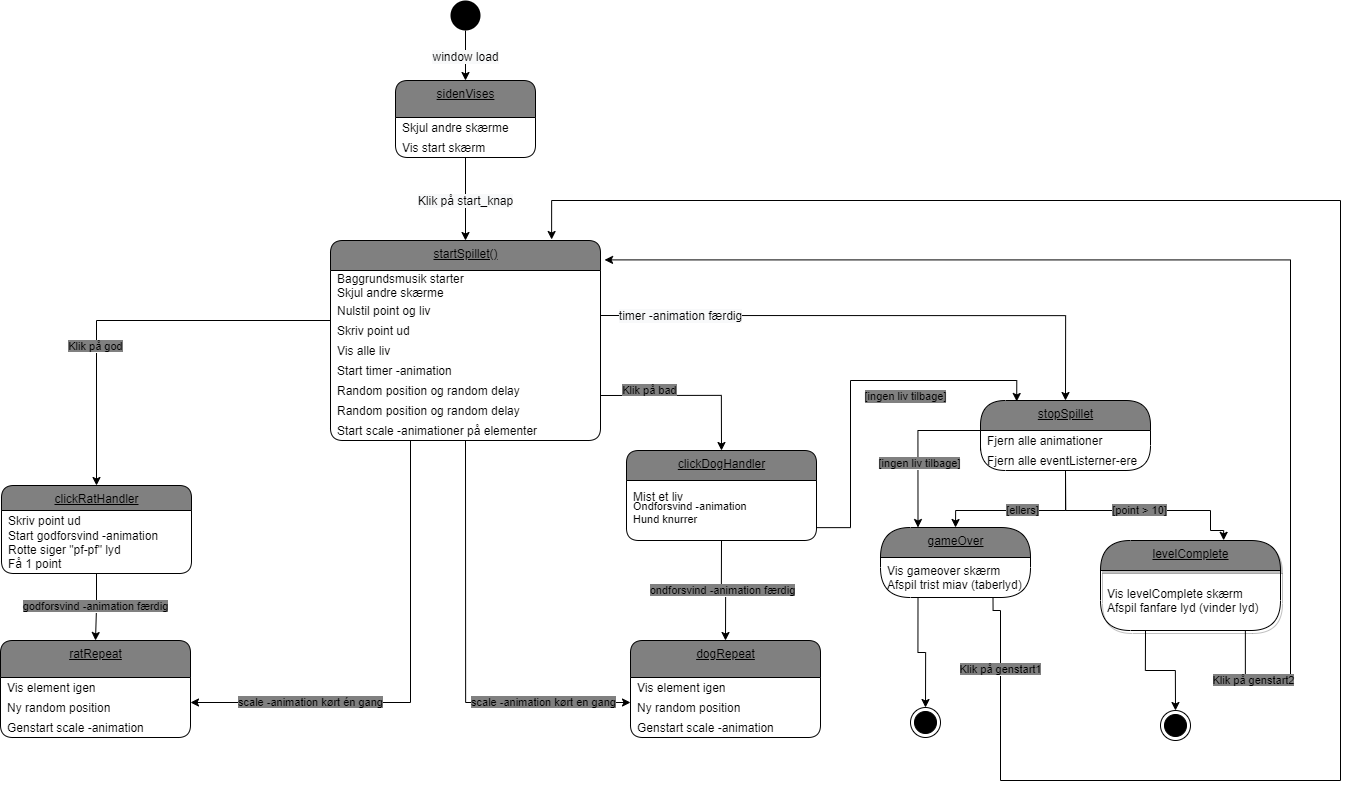

The diagram above was exported from draw.io. Its source (the exported page's mxGraphModel, read from the mxfile embedded in the PNG):
<mxGraphModel dx="1460" dy="1206" grid="0" gridSize="10" guides="1" tooltips="1" connect="1" arrows="1" fold="1" page="1" pageScale="1" pageWidth="827" pageHeight="1169" background="#FFFFFF" math="0" shadow="0">
  <root>
    <mxCell id="0" />
    <mxCell id="1" parent="0" />
    <mxCell id="23" value="&lt;span style=&quot;font-size: 12px ; background-color: rgb(248 , 249 , 250)&quot;&gt;window load&lt;/span&gt;" style="edgeStyle=orthogonalEdgeStyle;rounded=0;orthogonalLoop=1;jettySize=auto;html=1;exitX=0.5;exitY=1;exitDx=0;exitDy=0;entryX=0.5;entryY=0;entryDx=0;entryDy=0;fontColor=#000000;strokeColor=#000000;" parent="1" source="2" target="63" edge="1">
      <mxGeometry relative="1" as="geometry">
        <mxPoint x="260" y="80" as="targetPoint" />
      </mxGeometry>
    </mxCell>
    <mxCell id="2" value="" style="ellipse;fillColor=#000000;strokeColor=none;fontColor=#000000;" parent="1" vertex="1">
      <mxGeometry x="460" width="30" height="30" as="geometry" />
    </mxCell>
    <mxCell id="25" value="startSpillet()" style="swimlane;fontStyle=4;align=center;verticalAlign=top;childLayout=stackLayout;horizontal=1;startSize=30;horizontalStack=0;resizeParent=1;resizeParentMax=0;resizeLast=0;collapsible=0;marginBottom=0;html=1;rounded=1;absoluteArcSize=1;arcSize=25;fontColor=#000000;fillColor=#808080;" parent="1" vertex="1">
      <mxGeometry x="340" y="240" width="270" height="200" as="geometry" />
    </mxCell>
    <mxCell id="26" value="Baggrundsmusik starter&#10;Skjul andre skærme" style="fillColor=none;strokeColor=none;align=left;verticalAlign=middle;spacingLeft=5;fontColor=#000000;" parent="25" vertex="1">
      <mxGeometry y="30" width="270" height="30" as="geometry" />
    </mxCell>
    <mxCell id="46" value="Nulstil point og liv" style="fillColor=none;strokeColor=none;align=left;verticalAlign=middle;spacingLeft=5;fontColor=#000000;" parent="25" vertex="1">
      <mxGeometry y="60" width="270" height="20" as="geometry" />
    </mxCell>
    <mxCell id="47" value="Skriv point ud" style="fillColor=none;strokeColor=none;align=left;verticalAlign=middle;spacingLeft=5;fontColor=#000000;" parent="25" vertex="1">
      <mxGeometry y="80" width="270" height="20" as="geometry" />
    </mxCell>
    <mxCell id="48" value="Vis alle liv" style="fillColor=none;strokeColor=none;align=left;verticalAlign=middle;spacingLeft=5;fontColor=#000000;" parent="25" vertex="1">
      <mxGeometry y="100" width="270" height="20" as="geometry" />
    </mxCell>
    <mxCell id="49" value="Start timer -animation" style="fillColor=none;strokeColor=none;align=left;verticalAlign=middle;spacingLeft=5;fontColor=#000000;" parent="25" vertex="1">
      <mxGeometry y="120" width="270" height="20" as="geometry" />
    </mxCell>
    <mxCell id="50" value="Random position og random delay" style="fillColor=none;strokeColor=none;align=left;verticalAlign=middle;spacingLeft=5;fontColor=#000000;" parent="25" vertex="1">
      <mxGeometry y="140" width="270" height="20" as="geometry" />
    </mxCell>
    <mxCell id="51" value="Random position og random delay" style="fillColor=none;strokeColor=none;align=left;verticalAlign=middle;spacingLeft=5;fontColor=#000000;" parent="25" vertex="1">
      <mxGeometry y="160" width="270" height="20" as="geometry" />
    </mxCell>
    <mxCell id="52" value="Start scale -animationer på elementer" style="fillColor=none;strokeColor=none;align=left;verticalAlign=middle;spacingLeft=5;fontColor=#000000;" parent="25" vertex="1">
      <mxGeometry y="180" width="270" height="20" as="geometry" />
    </mxCell>
    <mxCell id="53" value="&lt;span style=&quot;font-size: 12px ; background-color: rgb(248 , 249 , 250)&quot;&gt;Klik på start_knap&lt;/span&gt;" style="edgeStyle=orthogonalEdgeStyle;rounded=0;orthogonalLoop=1;jettySize=auto;html=1;exitX=0.5;exitY=1;exitDx=0;exitDy=0;entryX=0.5;entryY=0;entryDx=0;entryDy=0;fontColor=#000000;strokeColor=#000000;" parent="1" source="65" target="25" edge="1">
      <mxGeometry relative="1" as="geometry">
        <mxPoint x="260" y="157" as="sourcePoint" />
      </mxGeometry>
    </mxCell>
    <mxCell id="55" value="clickRatHandler" style="swimlane;fontStyle=4;align=center;verticalAlign=top;childLayout=stackLayout;horizontal=1;startSize=25;horizontalStack=0;resizeParent=1;resizeParentMax=0;resizeLast=0;collapsible=0;marginBottom=0;html=1;rounded=1;absoluteArcSize=1;arcSize=25;fontColor=#000000;fillColor=#808080;" parent="1" vertex="1">
      <mxGeometry x="11" y="485" width="190" height="88" as="geometry" />
    </mxCell>
    <mxCell id="57" value="&#10;Skriv point ud&#10;" style="fillColor=none;strokeColor=none;align=left;verticalAlign=middle;spacingLeft=5;fontColor=#000000;" parent="55" vertex="1">
      <mxGeometry y="25" width="190" height="20" as="geometry" />
    </mxCell>
    <mxCell id="58" value="Start godforsvind -animation&#10;" style="fillColor=none;strokeColor=none;align=left;verticalAlign=middle;spacingLeft=5;fontColor=#000000;" parent="55" vertex="1">
      <mxGeometry y="45" width="190" height="23" as="geometry" />
    </mxCell>
    <mxCell id="56" value="Rotte siger &quot;pf-pf&quot; lyd&#10;Få 1 point&#10;" style="fillColor=none;strokeColor=none;align=left;verticalAlign=middle;spacingLeft=5;fontColor=#000000;shadow=1;" parent="55" vertex="1">
      <mxGeometry y="68" width="190" height="20" as="geometry" />
    </mxCell>
    <mxCell id="63" value="&lt;span style=&quot;background-color: rgb(128 , 128 , 128)&quot;&gt;sidenVises&lt;/span&gt;" style="swimlane;fontStyle=4;align=center;verticalAlign=top;childLayout=stackLayout;horizontal=1;startSize=37;horizontalStack=0;resizeParent=1;resizeParentMax=0;resizeLast=0;collapsible=0;marginBottom=0;html=1;rounded=1;absoluteArcSize=1;arcSize=25;fontColor=#000000;fillColor=#808080;" parent="1" vertex="1">
      <mxGeometry x="405" y="80" width="140" height="77" as="geometry" />
    </mxCell>
    <mxCell id="64" value="Skjul andre skærme" style="fillColor=none;strokeColor=none;align=left;verticalAlign=middle;spacingLeft=5;fontColor=#000000;" parent="63" vertex="1">
      <mxGeometry y="37" width="140" height="20" as="geometry" />
    </mxCell>
    <mxCell id="65" value="Vis start skærm" style="fillColor=none;strokeColor=none;align=left;verticalAlign=middle;spacingLeft=5;fontColor=#000000;" parent="63" vertex="1">
      <mxGeometry y="57" width="140" height="20" as="geometry" />
    </mxCell>
    <mxCell id="68" value="ratRepeat" style="swimlane;fontStyle=4;align=center;verticalAlign=top;childLayout=stackLayout;horizontal=1;startSize=37;horizontalStack=0;resizeParent=1;resizeParentMax=0;resizeLast=0;collapsible=0;marginBottom=0;html=1;rounded=1;absoluteArcSize=1;arcSize=25;fontColor=#000000;fillColor=#808080;" parent="1" vertex="1">
      <mxGeometry x="10" y="640" width="190" height="97" as="geometry" />
    </mxCell>
    <mxCell id="69" value="Vis element igen" style="fillColor=none;strokeColor=none;align=left;verticalAlign=middle;spacingLeft=5;fontColor=#000000;" parent="68" vertex="1">
      <mxGeometry y="37" width="190" height="20" as="geometry" />
    </mxCell>
    <mxCell id="70" value="Ny random position" style="fillColor=none;strokeColor=none;align=left;verticalAlign=middle;spacingLeft=5;fontColor=#000000;" parent="68" vertex="1">
      <mxGeometry y="57" width="190" height="20" as="geometry" />
    </mxCell>
    <mxCell id="71" value="Genstart scale -animation" style="fillColor=none;strokeColor=none;align=left;verticalAlign=middle;spacingLeft=5;fontColor=#000000;" parent="68" vertex="1">
      <mxGeometry y="77" width="190" height="20" as="geometry" />
    </mxCell>
    <mxCell id="72" value="&lt;span style=&quot;background-color: rgb(128 , 128 , 128)&quot;&gt;godforsvind -animation færdig&lt;/span&gt;" style="edgeStyle=orthogonalEdgeStyle;rounded=0;orthogonalLoop=1;jettySize=auto;html=1;exitX=0.5;exitY=1;exitDx=0;exitDy=0;entryX=0.5;entryY=0;entryDx=0;entryDy=0;fontColor=#000000;strokeColor=#000000;" parent="1" source="56" target="68" edge="1">
      <mxGeometry relative="1" as="geometry" />
    </mxCell>
    <mxCell id="73" value="&lt;span style=&quot;background-color: rgb(128 , 128 , 128)&quot;&gt;Klik på god&lt;/span&gt;" style="edgeStyle=orthogonalEdgeStyle;rounded=0;orthogonalLoop=1;jettySize=auto;html=1;exitX=0;exitY=0;exitDx=0;exitDy=0;entryX=0.5;entryY=0;entryDx=0;entryDy=0;fontColor=#000000;strokeColor=#000000;" parent="1" source="48" target="55" edge="1">
      <mxGeometry x="0.3336" relative="1" as="geometry">
        <mxPoint x="-1" as="offset" />
      </mxGeometry>
    </mxCell>
    <mxCell id="74" value="&lt;span style=&quot;background-color: rgb(128 , 128 , 128)&quot;&gt;scale -animation kørt én gang&lt;/span&gt;" style="edgeStyle=orthogonalEdgeStyle;rounded=0;orthogonalLoop=1;jettySize=auto;html=1;exitX=0.5;exitY=1;exitDx=0;exitDy=0;entryX=1;entryY=0.25;entryDx=0;entryDy=0;fontColor=#000000;strokeColor=#000000;" parent="1" source="52" target="70" edge="1">
      <mxGeometry x="0.5556" relative="1" as="geometry">
        <Array as="points">
          <mxPoint x="420" y="440" />
          <mxPoint x="420" y="702" />
        </Array>
        <mxPoint as="offset" />
      </mxGeometry>
    </mxCell>
    <mxCell id="75" value="clickDogHandler" style="swimlane;fontStyle=4;align=center;verticalAlign=top;childLayout=stackLayout;horizontal=1;startSize=30;horizontalStack=0;resizeParent=1;resizeParentMax=0;resizeLast=0;collapsible=0;marginBottom=0;html=1;rounded=1;absoluteArcSize=1;arcSize=25;fontColor=#000000;fillColor=#808080;" parent="1" vertex="1">
      <mxGeometry x="636" y="450" width="190" height="90" as="geometry" />
    </mxCell>
    <mxCell id="76" value="&#10;Mist et liv" style="fillColor=none;strokeColor=none;align=left;verticalAlign=middle;spacingLeft=5;fontColor=#000000;" parent="75" vertex="1">
      <mxGeometry y="30" width="190" height="17" as="geometry" />
    </mxCell>
    <mxCell id="78" value="Ondforsvind -animation&#10;Hund knurrer&#10;" style="fillColor=none;strokeColor=none;align=left;verticalAlign=middle;spacingLeft=5;fontSize=11;fontColor=#000000;" parent="75" vertex="1">
      <mxGeometry y="47" width="190" height="43" as="geometry" />
    </mxCell>
    <mxCell id="79" value="dogRepeat" style="swimlane;fontStyle=4;align=center;verticalAlign=top;childLayout=stackLayout;horizontal=1;startSize=37;horizontalStack=0;resizeParent=1;resizeParentMax=0;resizeLast=0;collapsible=0;marginBottom=0;html=1;rounded=1;absoluteArcSize=1;arcSize=25;fontColor=#000000;fillColor=#808080;" parent="1" vertex="1">
      <mxGeometry x="640" y="640" width="190" height="97" as="geometry" />
    </mxCell>
    <mxCell id="80" value="Vis element igen" style="fillColor=none;strokeColor=none;align=left;verticalAlign=middle;spacingLeft=5;fontColor=#000000;" parent="79" vertex="1">
      <mxGeometry y="37" width="190" height="20" as="geometry" />
    </mxCell>
    <mxCell id="81" value="Ny random position" style="fillColor=none;strokeColor=none;align=left;verticalAlign=middle;spacingLeft=5;fontColor=#000000;" parent="79" vertex="1">
      <mxGeometry y="57" width="190" height="20" as="geometry" />
    </mxCell>
    <mxCell id="82" value="Genstart scale -animation" style="fillColor=none;strokeColor=none;align=left;verticalAlign=middle;spacingLeft=5;fontColor=#000000;" parent="79" vertex="1">
      <mxGeometry y="77" width="190" height="20" as="geometry" />
    </mxCell>
    <mxCell id="83" value="&lt;span style=&quot;background-color: rgb(128 , 128 , 128)&quot;&gt;ondforsvind -animation færdig&lt;/span&gt;" style="edgeStyle=orthogonalEdgeStyle;rounded=0;orthogonalLoop=1;jettySize=auto;html=1;exitX=0.5;exitY=1;exitDx=0;exitDy=0;entryX=0.5;entryY=0;entryDx=0;entryDy=0;fontColor=#000000;strokeColor=#000000;" parent="1" source="78" target="79" edge="1">
      <mxGeometry relative="1" as="geometry" />
    </mxCell>
    <mxCell id="84" value="&lt;span style=&quot;background-color: rgb(128 , 128 , 128)&quot;&gt;Klik på bad&lt;/span&gt;" style="edgeStyle=orthogonalEdgeStyle;rounded=0;orthogonalLoop=1;jettySize=auto;html=1;exitX=1;exitY=0.75;exitDx=0;exitDy=0;entryX=0.5;entryY=0;entryDx=0;entryDy=0;fontColor=#000000;strokeColor=#000000;" parent="1" source="50" target="75" edge="1">
      <mxGeometry x="-0.4366" y="5" relative="1" as="geometry">
        <mxPoint as="offset" />
      </mxGeometry>
    </mxCell>
    <mxCell id="85" value="&lt;span style=&quot;background-color: rgb(128 , 128 , 128)&quot;&gt;scale -animation kørt en gang&lt;/span&gt;" style="edgeStyle=orthogonalEdgeStyle;rounded=0;orthogonalLoop=1;jettySize=auto;html=1;entryX=0;entryY=0.25;entryDx=0;entryDy=0;fontColor=#000000;strokeColor=#000000;" parent="1" edge="1">
      <mxGeometry x="0.599" relative="1" as="geometry">
        <mxPoint x="475" y="440" as="sourcePoint" />
        <mxPoint x="640" y="702" as="targetPoint" />
        <Array as="points">
          <mxPoint x="475" y="702" />
        </Array>
        <mxPoint as="offset" />
      </mxGeometry>
    </mxCell>
    <mxCell id="87" value="&lt;span style=&quot;font-size: 12px ; background-color: rgb(248 , 249 , 250)&quot;&gt;timer -animation færdig&lt;/span&gt;" style="edgeStyle=orthogonalEdgeStyle;rounded=0;orthogonalLoop=1;jettySize=auto;html=1;entryX=0.5;entryY=0;entryDx=0;entryDy=0;exitX=1;exitY=0.75;exitDx=0;exitDy=0;fontColor=#000000;strokeColor=#000000;" parent="1" source="46" target="88" edge="1">
      <mxGeometry x="-0.7091" relative="1" as="geometry">
        <mxPoint x="740.0000000000002" y="120" as="sourcePoint" />
        <mxPoint x="765" y="87" as="targetPoint" />
        <mxPoint as="offset" />
      </mxGeometry>
    </mxCell>
    <mxCell id="88" value="stopSpillet" style="swimlane;fontStyle=4;align=center;verticalAlign=top;childLayout=stackLayout;horizontal=1;startSize=30;horizontalStack=0;resizeParent=1;resizeParentMax=0;resizeLast=0;collapsible=0;marginBottom=0;html=1;rounded=1;absoluteArcSize=1;arcSize=50;fontColor=#000000;fillColor=#808080;" parent="1" vertex="1">
      <mxGeometry x="990" y="400" width="170" height="70" as="geometry" />
    </mxCell>
    <mxCell id="89" value="Fjern alle animationer" style="fillColor=none;strokeColor=none;align=left;verticalAlign=middle;spacingLeft=5;fontColor=#000000;" parent="88" vertex="1">
      <mxGeometry y="30" width="170" height="20" as="geometry" />
    </mxCell>
    <mxCell id="90" value="Fjern alle eventListerner-ere" style="fillColor=none;strokeColor=none;align=left;verticalAlign=middle;spacingLeft=5;fontColor=#000000;" parent="88" vertex="1">
      <mxGeometry y="50" width="170" height="20" as="geometry" />
    </mxCell>
    <mxCell id="92" value="levelComplete" style="swimlane;fontStyle=4;align=center;verticalAlign=top;childLayout=stackLayout;horizontal=1;startSize=30;horizontalStack=0;resizeParent=1;resizeParentMax=0;resizeLast=0;collapsible=0;marginBottom=0;html=1;rounded=1;absoluteArcSize=1;arcSize=92;fontColor=#000000;shadow=1;fillColor=#808080;" parent="1" vertex="1">
      <mxGeometry x="1110" y="540" width="180" height="90" as="geometry" />
    </mxCell>
    <mxCell id="93" value="Vis levelComplete skærm&#10;Afspil fanfare lyd (vinder lyd)" style="fillColor=none;strokeColor=none;align=left;verticalAlign=middle;spacingLeft=5;fontColor=#000000;" parent="92" vertex="1">
      <mxGeometry y="30" width="180" height="60" as="geometry" />
    </mxCell>
    <mxCell id="94" style="edgeStyle=orthogonalEdgeStyle;rounded=0;orthogonalLoop=1;jettySize=auto;html=1;exitX=0.25;exitY=1;exitDx=0;exitDy=0;entryX=0.5;entryY=0;entryDx=0;entryDy=0;fontColor=#000000;strokeColor=#000000;" parent="1" source="93" target="102" edge="1">
      <mxGeometry relative="1" as="geometry">
        <mxPoint x="1185" y="620" as="targetPoint" />
      </mxGeometry>
    </mxCell>
    <mxCell id="95" value="gameOver" style="swimlane;fontStyle=4;align=center;verticalAlign=top;childLayout=stackLayout;horizontal=1;startSize=30;horizontalStack=0;resizeParent=1;resizeParentMax=0;resizeLast=0;collapsible=0;marginBottom=0;html=1;rounded=1;absoluteArcSize=1;arcSize=92;fontColor=#000000;fillColor=#808080;" parent="1" vertex="1">
      <mxGeometry x="890" y="527" width="150" height="70" as="geometry" />
    </mxCell>
    <mxCell id="96" value="Vis gameover skærm&#10;Afspil trist miav (taberlyd)" style="fillColor=none;strokeColor=none;align=left;verticalAlign=middle;spacingLeft=5;fontColor=#000000;" parent="95" vertex="1">
      <mxGeometry y="30" width="150" height="40" as="geometry" />
    </mxCell>
    <mxCell id="98" value="&lt;span style=&quot;background-color: rgb(128 , 128 , 128)&quot;&gt;[ellers]&lt;/span&gt;" style="edgeStyle=orthogonalEdgeStyle;rounded=0;orthogonalLoop=1;jettySize=auto;html=1;exitX=0.5;exitY=1;exitDx=0;exitDy=0;entryX=0.5;entryY=0;entryDx=0;entryDy=0;fontColor=#000000;strokeColor=#000000;" parent="1" source="90" target="95" edge="1">
      <mxGeometry relative="1" as="geometry">
        <mxPoint x="980" y="527" as="targetPoint" />
        <Array as="points">
          <mxPoint x="1075" y="510" />
          <mxPoint x="965" y="510" />
        </Array>
      </mxGeometry>
    </mxCell>
    <mxCell id="99" style="edgeStyle=orthogonalEdgeStyle;rounded=0;orthogonalLoop=1;jettySize=auto;html=1;exitX=0;exitY=0;exitDx=0;exitDy=0;entryX=0.25;entryY=0;entryDx=0;entryDy=0;fontColor=#000000;strokeColor=#000000;" parent="1" source="90" target="95" edge="1">
      <mxGeometry relative="1" as="geometry">
        <mxPoint x="939" y="530" as="targetPoint" />
      </mxGeometry>
    </mxCell>
    <mxCell id="100" value="&lt;span style=&quot;background-color: rgb(128 , 128 , 128)&quot;&gt;[ingen liv tilbage]&lt;/span&gt;" style="edgeLabel;html=1;align=center;verticalAlign=middle;resizable=0;points=[];fontColor=#000000;" parent="99" vertex="1" connectable="0">
      <mxGeometry x="0.2849" relative="1" as="geometry">
        <mxPoint as="offset" />
      </mxGeometry>
    </mxCell>
    <mxCell id="101" value="" style="ellipse;html=1;shape=endState;fillColor=#000000;strokeColor=#000000;fontColor=#000000;" parent="1" vertex="1">
      <mxGeometry x="920" y="707" width="30" height="30" as="geometry" />
    </mxCell>
    <mxCell id="102" value="" style="ellipse;html=1;shape=endState;fillColor=#000000;strokeColor=#000000;fontColor=#000000;" parent="1" vertex="1">
      <mxGeometry x="1170" y="710" width="30" height="30" as="geometry" />
    </mxCell>
    <mxCell id="103" value="&lt;span style=&quot;background-color: rgb(128 , 128 , 128)&quot;&gt;Klik på genstart1&lt;/span&gt;" style="edgeStyle=orthogonalEdgeStyle;rounded=0;orthogonalLoop=1;jettySize=auto;html=1;exitX=0.75;exitY=1;exitDx=0;exitDy=0;entryX=0.819;entryY=-0.005;entryDx=0;entryDy=0;entryPerimeter=0;strokeColor=#000000;" parent="1" source="96" target="25" edge="1">
      <mxGeometry x="-0.9176" relative="1" as="geometry">
        <mxPoint x="710" y="263" as="targetPoint" />
        <Array as="points">
          <mxPoint x="1002" y="610" />
          <mxPoint x="1010" y="610" />
          <mxPoint x="1010" y="780" />
          <mxPoint x="1350" y="780" />
          <mxPoint x="1350" y="200" />
          <mxPoint x="561" y="200" />
        </Array>
        <mxPoint y="-1" as="offset" />
      </mxGeometry>
    </mxCell>
    <mxCell id="104" value="&lt;span style=&quot;background-color: rgb(128 , 128 , 128)&quot;&gt;Klik på genstart2&lt;/span&gt;" style="edgeStyle=orthogonalEdgeStyle;rounded=0;orthogonalLoop=1;jettySize=auto;html=1;exitX=0.75;exitY=1;exitDx=0;exitDy=0;entryX=1.015;entryY=0.097;entryDx=0;entryDy=0;entryPerimeter=0;fontColor=#000000;strokeColor=#000000;" parent="1" source="93" target="25" edge="1">
      <mxGeometry x="-0.8851" relative="1" as="geometry">
        <mxPoint x="1255" y="780" as="targetPoint" />
        <Array as="points">
          <mxPoint x="1255" y="680" />
          <mxPoint x="1300" y="680" />
          <mxPoint x="1300" y="259" />
        </Array>
        <mxPoint x="-1" as="offset" />
      </mxGeometry>
    </mxCell>
    <mxCell id="109" style="edgeStyle=orthogonalEdgeStyle;rounded=0;orthogonalLoop=1;jettySize=auto;html=1;exitX=0.25;exitY=1;exitDx=0;exitDy=0;entryX=0.5;entryY=0;entryDx=0;entryDy=0;fontColor=#000000;strokeColor=#000000;" parent="1" source="96" target="101" edge="1">
      <mxGeometry relative="1" as="geometry" />
    </mxCell>
    <mxCell id="110" style="edgeStyle=orthogonalEdgeStyle;rounded=0;orthogonalLoop=1;jettySize=auto;html=1;exitX=1;exitY=0.5;exitDx=0;exitDy=0;entryX=0.213;entryY=0.014;entryDx=0;entryDy=0;entryPerimeter=0;fontColor=#000000;strokeColor=#000000;" parent="1" source="76" target="88" edge="1">
      <mxGeometry relative="1" as="geometry">
        <Array as="points">
          <mxPoint x="860" y="527" />
          <mxPoint x="860" y="380" />
          <mxPoint x="1026" y="380" />
        </Array>
      </mxGeometry>
    </mxCell>
    <mxCell id="111" value="[ingen liv tilbage]" style="edgeLabel;html=1;align=center;verticalAlign=middle;resizable=0;points=[];fontColor=#000000;labelBackgroundColor=#808080;" parent="110" vertex="1" connectable="0">
      <mxGeometry x="-0.0005" y="1" relative="1" as="geometry">
        <mxPoint x="55" y="-2" as="offset" />
      </mxGeometry>
    </mxCell>
    <mxCell id="91" value="&lt;span style=&quot;background-color: rgb(128 , 128 , 128)&quot;&gt;[point &amp;gt; 10]&lt;/span&gt;" style="edgeStyle=orthogonalEdgeStyle;rounded=0;orthogonalLoop=1;jettySize=auto;html=1;exitX=0.5;exitY=1;exitDx=0;exitDy=0;entryX=0.684;entryY=-0.002;entryDx=0;entryDy=0;entryPerimeter=0;fontColor=#000000;strokeColor=#000000;" parent="1" source="90" target="92" edge="1">
      <mxGeometry relative="1" as="geometry">
        <mxPoint x="1240" y="530" as="targetPoint" />
        <Array as="points">
          <mxPoint x="1075" y="510" />
          <mxPoint x="1220" y="510" />
          <mxPoint x="1220" y="530" />
          <mxPoint x="1233" y="530" />
        </Array>
      </mxGeometry>
    </mxCell>
  </root>
</mxGraphModel>